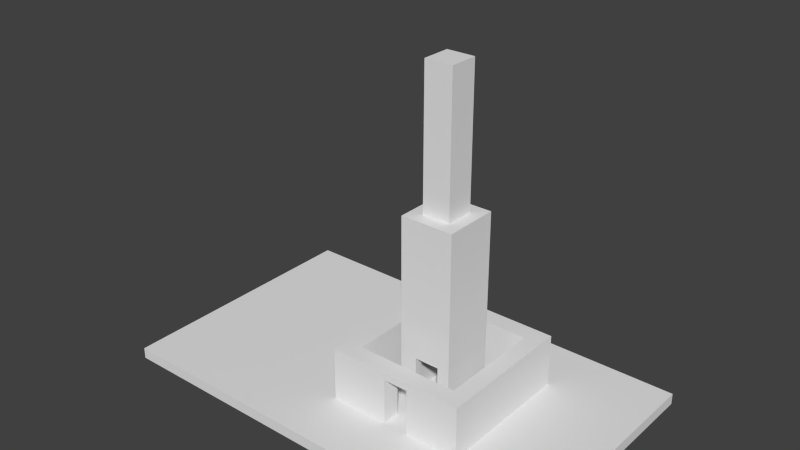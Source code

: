# Source: mapa2.blend  (saved by Blender 2.72.0; exported with 4.5.12 LTS)
import bpy
from mathutils import Matrix  # noqa: F401  (used for matrix-valued properties, if any)

bpy.ops.wm.read_factory_settings(use_empty=True)
scene = bpy.context.scene
scene.name = 'Scene'

# ---- collections
col_collection_1 = bpy.data.collections.new('Collection 1'); scene.collection.children.link(col_collection_1)

# ---- world
world_world = bpy.data.worlds.new('World'); scene.world = world_world
world_world.color = (0.05088, 0.05088, 0.05088)
world_world.use_sun_shadow = False
world_world.sun_shadow_jitter_overblur = 0.0
world_world.cycles.sampling_method = 'MANUAL'
world_world.cycles.sample_map_resolution = 256

# ---- meshes
me_cube = bpy.data.meshes.new('Cube')
me_cube.from_pydata([(-27.16, -109.5, 12.62), (-27.16, 8.009, 12.62), (-27.16, 8.009, 7.64), (-27.16, -109.5, 7.64), (166.9, -109.5, 12.62), (166.9, -109.5, 7.64), (62.11, -82.52, 12.62), (62.11, -19.0, 12.62), (166.9, 8.009, 12.62), (166.9, 8.009, 7.64), (123.6, -82.52, 12.62), (123.6, -19.0, 12.62), (62.11, -82.52, 36.3), (62.11, -19.0, 36.3), (88.41, -82.52, 12.66), (123.6, -82.52, 36.3), (99.42, -82.52, 33.05), (99.42, -82.52, 12.66), (88.41, -82.52, 33.05), (123.6, -19.0, 36.3), (69.85, -74.52, 36.3), (69.85, -27.0, 36.3), (115.9, -74.52, 36.3), (115.9, -27.0, 36.3), (69.85, -74.52, 12.62), (69.85, -27.0, 12.62), (88.41, -74.52, 12.66), (99.42, -74.52, 33.05), (88.41, -74.52, 33.05), (99.42, -74.52, 12.66), (115.9, -74.52, 12.62), (115.9, -27.0, 12.62), (80.88, -63.13, 12.62), (80.88, -38.39, 12.62), (104.8, -63.13, 12.62), (104.8, -38.39, 12.62), (80.88, -63.13, 94.45), (80.88, -38.39, 94.45), (88.41, -63.13, 12.66), (104.8, -63.13, 94.45), (99.42, -63.13, 33.05), (99.42, -63.13, 12.66), (88.41, -63.13, 33.05), (104.8, -38.39, 94.45), (86.55, -57.27, 94.45), (86.55, -44.25, 94.45), (99.15, -57.27, 94.45), (99.15, -44.25, 94.45), (86.55, -57.27, 156.4), (86.55, -44.25, 156.4), (99.15, -57.27, 156.4), (99.15, -44.25, 156.4), (88.41, -59.38, 12.66), (88.41, -59.38, 33.05), (99.42, -59.38, 33.05), (84.62, -59.38, 13.13), (84.62, -59.38, 80.31), (99.42, -59.38, 12.66), (103.2, -59.38, 80.31), (103.2, -59.38, 13.13), (84.62, -42.17, 13.13), (84.62, -42.17, 80.31), (103.2, -42.17, 80.31), (103.2, -42.17, 13.13)], [], [(0, 1, 2, 3), (4, 0, 3, 5), (1, 0, 6, 7), (1, 8, 9, 2), (3, 2, 9, 5), (8, 4, 5, 9), (0, 4, 10, 6), (8, 1, 7, 11), (7, 6, 12, 13), (4, 8, 11, 10), (14, 6, 10, 15, 16, 17), (14, 18, 16, 15, 12, 6), (11, 7, 13, 19), (13, 12, 20, 21), (10, 11, 19, 15), (12, 15, 22, 20), (19, 13, 21, 23), (24, 25, 21, 20), (15, 19, 23, 22), (26, 24, 20, 22, 27, 28), (26, 29, 27, 22, 30, 24), (25, 31, 23, 21), (25, 24, 32, 33), (31, 30, 22, 23), (24, 30, 34, 32), (31, 25, 33, 35), (33, 32, 36, 37), (30, 31, 35, 34), (38, 32, 34, 39, 40, 41), (38, 42, 40, 39, 36, 32), (35, 33, 37, 43), (37, 36, 44, 45), (34, 35, 43, 39), (36, 39, 46, 44), (43, 37, 45, 47), (45, 44, 48, 49), (39, 43, 47, 46), (44, 46, 50, 48), (47, 45, 49, 51), (50, 51, 49, 48), (46, 47, 51, 50), (18, 14, 26, 28), (16, 18, 28, 27), (14, 17, 29, 26), (27, 29, 17, 16), (42, 38, 52, 53), (40, 42, 53, 54), (52, 55, 56, 53), (38, 41, 57, 52), (54, 57, 41, 40), (53, 56, 58, 54), (57, 59, 55, 52), (55, 60, 61, 56), (54, 58, 59, 57), (56, 61, 62, 58), (59, 63, 60, 55), (61, 60, 63, 62), (58, 62, 63, 59)])
_ca = me_cube.color_attributes.new('Col', 'BYTE_COLOR', 'CORNER')
_ca.data.foreach_set('color', [0.07036, 1.0, 0.0648, 1.0, 0.07036, 1.0, 0.0648, 1.0, 0.07036, 1.0, 0.0648, 1.0, 0.07036, 1.0, 0.0648, 1.0, 0.07036, 1.0, 0.0648, 1.0, 0.07036, 1.0, 0.0648, 1.0, 0.07036, 1.0, 0.0648, 1.0, 0.07036, 1.0, 0.0648, 1.0, 0.07036, 1.0, 0.0648, 1.0, 0.07036, 1.0, 0.0648, 1.0, 0.07036, 1.0, 0.0648, 1.0, 0.07036, 1.0, 0.0648, 1.0, 0.07421, 1.0, 0.06848, 1.0, 0.07619, 1.0, 0.07036, 1.0, 0.07619, 1.0, 0.07036, 1.0, 0.07619, 1.0, 0.07036, 1.0, 0.07036, 1.0, 0.0648, 1.0, 0.07227, 1.0, 0.06663, 1.0, 0.07036, 1.0, 0.0648, 1.0, 0.07036, 1.0, 0.0648, 1.0, 0.07036, 1.0, 0.0648, 1.0, 0.07036, 1.0, 0.0648, 1.0, 0.07036, 1.0, 0.0648, 1.0, 0.07036, 1.0, 0.0648, 1.0, 0.07036, 1.0, 0.0648, 1.0, 0.07036, 1.0, 0.0648, 1.0, 0.07036, 1.0, 0.0648, 1.0, 0.07036, 1.0, 0.0648, 1.0, 0.07036, 1.0, 0.0648, 1.0, 0.07036, 1.0, 0.0648, 1.0, 0.07036, 1.0, 0.0648, 1.0, 0.07036, 1.0, 0.0648, 1.0, 0.07036, 1.0, 0.0648, 1.0, 0.07036, 1.0, 0.0648, 1.0, 0.07036, 1.0, 0.0648, 1.0, 0.07036, 1.0, 0.0648, 1.0, 0.07036, 1.0, 0.0648, 1.0, 0.07036, 1.0, 0.0648, 1.0, 0.07036, 1.0, 0.0648, 1.0, 0.07036, 1.0, 0.0648, 1.0, 0.07036, 1.0, 0.0648, 1.0, 0.07036, 1.0, 0.0648, 1.0, 0.07036, 1.0, 0.0648, 1.0, 0.07036, 1.0, 0.0648, 1.0, 0.07036, 1.0, 0.0648, 1.0, 0.07036, 1.0, 0.0648, 1.0, 0.07036, 1.0, 0.0648, 1.0, 0.07036, 1.0, 0.0648, 1.0, 0.07036, 1.0, 0.0648, 1.0, 0.07036, 1.0, 0.0648, 1.0, 0.07036, 1.0, 0.0648, 1.0, 0.07036, 1.0, 0.0648, 1.0, 0.07036, 1.0, 0.0648, 1.0, 0.07036, 1.0, 0.0648, 1.0, 0.07036, 1.0, 0.0648, 1.0, 0.07036, 1.0, 0.0648, 1.0, 0.07036, 1.0, 0.0648, 1.0, 0.07036, 1.0, 0.0648, 1.0, 0.07036, 1.0, 0.0648, 1.0, 0.07036, 1.0, 0.0648, 1.0, 0.07036, 1.0, 0.0648, 1.0, 0.07036, 1.0, 0.0648, 1.0, 0.07036, 1.0, 0.0648, 1.0, 0.07036, 1.0, 0.0648, 1.0, 0.07036, 1.0, 0.0648, 1.0, 0.07036, 1.0, 0.0648, 1.0, 0.07036, 1.0, 0.0648, 1.0, 0.07036, 1.0, 0.0648, 1.0, 0.07036, 1.0, 0.0648, 1.0, 0.07036, 1.0, 0.0648, 1.0, 0.07036, 1.0, 0.0648, 1.0, 0.07036, 1.0, 0.0648, 1.0, 0.07036, 1.0, 0.0648, 1.0, 0.07036, 1.0, 0.0648, 1.0, 0.07036, 1.0, 0.0648, 1.0, 0.07036, 1.0, 0.0648, 1.0, 0.07036, 1.0, 0.0648, 1.0, 0.07036, 1.0, 0.0648, 1.0, 0.07036, 1.0, 0.0648, 1.0, 0.07036, 1.0, 0.0648, 1.0, 0.07036, 1.0, 0.0648, 1.0, 0.07036, 1.0, 0.0648, 1.0, 0.07036, 1.0, 0.0648, 1.0, 0.07036, 1.0, 0.0648, 1.0, 0.07036, 1.0, 0.0648, 1.0, 0.07036, 1.0, 0.0648, 1.0, 0.07036, 1.0, 0.0648, 1.0, 0.07036, 1.0, 0.0648, 1.0, 0.07036, 1.0, 0.0648, 1.0, 0.07036, 1.0, 0.0648, 1.0, 0.07036, 1.0, 0.0648, 1.0, 0.07036, 1.0, 0.0648, 1.0, 0.07036, 1.0, 0.0648, 1.0, 0.07036, 1.0, 0.0648, 1.0, 0.07036, 1.0, 0.0648, 1.0, 0.07036, 1.0, 0.0648, 1.0, 0.07036, 1.0, 0.0648, 1.0, 0.07036, 1.0, 0.0648, 1.0, 0.07036, 1.0, 0.0648, 1.0, 0.07036, 1.0, 0.0648, 1.0, 0.07036, 1.0, 0.0648, 1.0, 0.07036, 1.0, 0.0648, 1.0, 0.07036, 1.0, 0.0648, 1.0, 0.07036, 1.0, 0.0648, 1.0, 0.07036, 1.0, 0.0648, 1.0, 0.07036, 1.0, 0.0648, 1.0, 0.07036, 1.0, 0.0648, 1.0, 0.07036, 1.0, 0.0648, 1.0, 0.07036, 1.0, 0.0648, 1.0, 0.07036, 1.0, 0.0648, 1.0, 0.07036, 1.0, 0.0648, 1.0, 0.07036, 1.0, 0.0648, 1.0, 0.07036, 1.0, 0.0648, 1.0, 0.07036, 1.0, 0.0648, 1.0, 0.07036, 1.0, 0.0648, 1.0, 0.07036, 1.0, 0.0648, 1.0, 0.07036, 1.0, 0.0648, 1.0, 0.07036, 1.0, 0.0648, 1.0, 0.07036, 1.0, 0.0648, 1.0, 0.07036, 1.0, 0.0648, 1.0, 0.07036, 1.0, 0.0648, 1.0, 0.07036, 1.0, 0.0648, 1.0, 0.07036, 1.0, 0.0648, 1.0, 0.07036, 1.0, 0.0648, 1.0, 0.07036, 1.0, 0.0648, 1.0, 0.07036, 1.0, 0.0648, 1.0, 0.07036, 1.0, 0.0648, 1.0, 0.07036, 1.0, 0.0648, 1.0, 0.07036, 1.0, 0.0648, 1.0, 0.07036, 1.0, 0.0648, 1.0, 0.07036, 1.0, 0.0648, 1.0, 0.07036, 1.0, 0.0648, 1.0, 0.07036, 1.0, 0.0648, 1.0, 0.07036, 1.0, 0.0648, 1.0, 0.07036, 1.0, 0.0648, 1.0, 0.07036, 1.0, 0.0648, 1.0, 0.07036, 1.0, 0.0648, 1.0, 0.07036, 1.0, 0.0648, 1.0, 0.07036, 1.0, 0.0648, 1.0, 0.07036, 1.0, 0.0648, 1.0, 0.07036, 1.0, 0.0648, 1.0, 0.07036, 1.0, 0.0648, 1.0, 0.07036, 1.0, 0.0648, 1.0, 0.07036, 1.0, 0.0648, 1.0, 0.07036, 1.0, 0.0648, 1.0, 0.07036, 1.0, 0.0648, 1.0, 0.07036, 1.0, 0.0648, 1.0, 0.07036, 1.0, 0.0648, 1.0, 0.07036, 1.0, 0.0648, 1.0, 0.07036, 1.0, 0.0648, 1.0, 0.07036, 1.0, 0.0648, 1.0, 0.07036, 1.0, 0.0648, 1.0, 0.07036, 1.0, 0.0648, 1.0, 0.07036, 1.0, 0.0648, 1.0, 0.07036, 1.0, 0.0648, 1.0, 0.07036, 1.0, 0.0648, 1.0, 0.07036, 1.0, 0.0648, 1.0, 0.07036, 1.0, 0.0648, 1.0, 0.07036, 1.0, 0.0648, 1.0, 0.07036, 1.0, 0.0648, 1.0, 0.07036, 1.0, 0.0648, 1.0, 0.07036, 1.0, 0.0648, 1.0, 0.07036, 1.0, 0.0648, 1.0, 0.07036, 1.0, 0.0648, 1.0, 0.07036, 1.0, 0.0648, 1.0, 0.07036, 1.0, 0.0648, 1.0, 0.07036, 1.0, 0.0648, 1.0, 0.07036, 1.0, 0.0648, 1.0, 0.07036, 1.0, 0.0648, 1.0, 0.07036, 1.0, 0.0648, 1.0, 0.07036, 1.0, 0.0648, 1.0, 0.07036, 1.0, 0.0648, 1.0, 0.07036, 1.0, 0.0648, 1.0, 0.07036, 1.0, 0.0648, 1.0, 0.07036, 1.0, 0.0648, 1.0, 0.07036, 1.0, 0.0648, 1.0, 0.07036, 1.0, 0.0648, 1.0, 0.07036, 1.0, 0.0648, 1.0, 0.07036, 1.0, 0.0648, 1.0, 0.07036, 1.0, 0.0648, 1.0, 0.07036, 1.0, 0.0648, 1.0, 0.07036, 1.0, 0.0648, 1.0, 0.07036, 1.0, 0.0648, 1.0, 0.07036, 1.0, 0.0648, 1.0, 0.07036, 1.0, 0.0648, 1.0, 0.07036, 1.0, 0.0648, 1.0, 0.07036, 1.0, 0.0648, 1.0, 0.07036, 1.0, 0.0648, 1.0, 0.07036, 1.0, 0.0648, 1.0, 0.07036, 1.0, 0.0648, 1.0, 0.07036, 1.0, 0.0648, 1.0, 0.07036, 1.0, 0.0648, 1.0, 0.07036, 1.0, 0.0648, 1.0, 0.07036, 1.0, 0.0648, 1.0, 0.07036, 1.0, 0.0648, 1.0, 0.07036, 1.0, 0.0648, 1.0, 0.07036, 1.0, 0.0648, 1.0, 0.07036, 1.0, 0.0648, 1.0, 0.07036, 1.0, 0.0648, 1.0, 0.07036, 1.0, 0.0648, 1.0, 1.0, 1.0, 1.0, 1.0, 1.0, 1.0, 1.0, 1.0, 1.0, 1.0, 1.0, 1.0, 1.0, 1.0, 1.0, 1.0, 0.07036, 1.0, 0.0648, 1.0, 0.07036, 1.0, 0.0648, 1.0, 0.07036, 1.0, 0.0648, 1.0, 0.07036, 1.0, 0.0648, 1.0, 0.07036, 1.0, 0.0648, 1.0, 0.07036, 1.0, 0.0648, 1.0, 0.07036, 1.0, 0.0648, 1.0, 0.07036, 1.0, 0.0648, 1.0, 1.0, 1.0, 1.0, 1.0, 1.0, 1.0, 1.0, 1.0, 1.0, 1.0, 1.0, 1.0, 1.0, 1.0, 1.0, 1.0, 0.07036, 1.0, 0.0648, 1.0, 0.07036, 1.0, 0.0648, 1.0, 0.07036, 1.0, 0.0648, 1.0, 0.07036, 1.0, 0.0648, 1.0, 0.07036, 1.0, 0.0648, 1.0, 0.07036, 1.0, 0.0648, 1.0, 0.07036, 1.0, 0.0648, 1.0, 0.07036, 1.0, 0.0648, 1.0, 1.0, 1.0, 1.0, 1.0, 1.0, 1.0, 1.0, 1.0, 1.0, 1.0, 1.0, 1.0, 1.0, 1.0, 1.0, 1.0, 1.0, 1.0, 1.0, 1.0, 1.0, 1.0, 1.0, 1.0, 1.0, 1.0, 1.0, 1.0, 1.0, 1.0, 1.0, 1.0, 0.07036, 1.0, 0.0648, 1.0, 0.07036, 1.0, 0.0648, 1.0, 0.07036, 1.0, 0.0648, 1.0, 0.07036, 1.0, 0.0648, 1.0, 0.09084, 1.0, 0.08438, 1.0, 0.07036, 1.0, 0.0648, 1.0, 0.07036, 1.0, 0.0648, 1.0, 0.1195, 1.0, 0.1119, 1.0, 1.0, 1.0, 1.0, 1.0, 1.0, 1.0, 1.0, 1.0, 0.8879, 1.0, 0.8796, 1.0, 1.0, 1.0, 1.0, 1.0])
me_cube.use_remesh_preserve_volume = False
me_cube.use_remesh_preserve_attributes = False
me_cube.use_mirror_vertex_groups = False
me_cube.update()

# ---- objects
ob_cube = bpy.data.objects.new('Cube', me_cube)

# ---- transforms, parenting, visibility, modifiers, constraints
ob_cube.location = (0.0, 0.0, 0.0)
ob_cube.lineart.crease_threshold = 0.0
_m = ob_cube.modifiers.new('Triangulate', 'TRIANGULATE')

# ---- collection membership
col_collection_1.objects.link(ob_cube)

# ---- scene / render settings (as saved in the file)
scene.frame_start = 1; scene.frame_end = 250; scene.frame_set(1)
scene.render.engine = 'BLENDER_EEVEE_NEXT'
scene.render.resolution_percentage = 50
scene.render.dither_intensity = 0.0
scene.cycles.use_denoising = False
scene.cycles.samples = 10
scene.cycles.sampling_pattern = 'TABULATED_SOBOL'
scene.cycles.light_sampling_threshold = 0.0
scene.cycles.use_adaptive_sampling = False
scene.cycles.use_light_tree = False
scene.cycles.blur_glossy = 0.0
scene.cycles.pixel_filter_type = 'GAUSSIAN'
scene.cycles.sample_clamp_indirect = 0.0
scene.view_settings.view_transform = 'Standard'
bpy.context.view_layer.update()

# ---- added for rendering (the .blend has no active camera and no usable light): camera, sun
cam_auto = bpy.data.cameras.new('AutoCamera')
cam_auto.lens = 50.0
cam_auto.sensor_width = 36.0
cam_auto.clip_end = 4405.27
ob_auto_camera = bpy.data.objects.new('AutoCamera', cam_auto)
scene.collection.objects.link(ob_auto_camera)
ob_auto_camera.location = (320.884, -351.976, 282.826)
ob_auto_camera.rotation_euler = (1.09748, -7.21219e-08, 0.694738)
scene.camera = ob_auto_camera
light_auto_sun = bpy.data.lights.new('AutoSun', 'SUN')
light_auto_sun.energy = 3.0
light_auto_sun.angle = 0.0523599
ob_auto_sun = bpy.data.objects.new('AutoSun', light_auto_sun)
scene.collection.objects.link(ob_auto_sun)
ob_auto_sun.rotation_euler = (0.872665, 0.174533, 0.523599)
bpy.context.view_layer.update()
